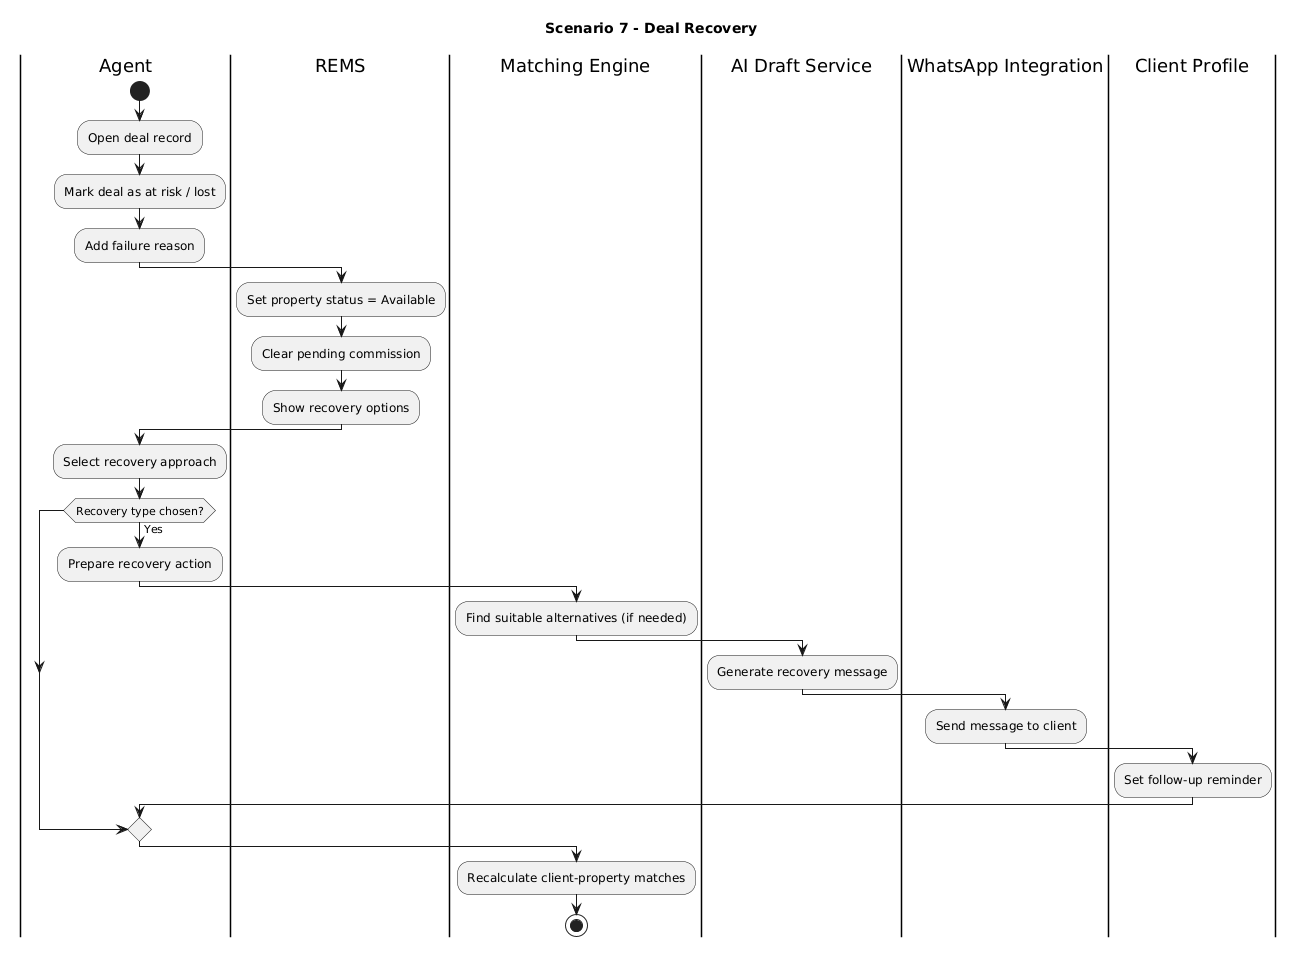

The diagram above was rendered by PlantUML. Its source (embedded in the PNG):
@startuml
title Scenario 7 - Deal Recovery

|Agent|
start
:Open deal record;
:Mark deal as at risk / lost;
:Add failure reason;

|REMS|
:Set property status = Available;
:Clear pending commission;
:Show recovery options;

|Agent|
:Select recovery approach;

if (Recovery type chosen?) then (Yes)

  :Prepare recovery action;

  |Matching Engine|
  :Find suitable alternatives (if needed);

  |AI Draft Service|
  :Generate recovery message;

  |WhatsApp Integration|
  :Send message to client;

  |Client Profile|
  :Set follow-up reminder;

endif

|Matching Engine|
:Recalculate client-property matches;

stop
@enduml